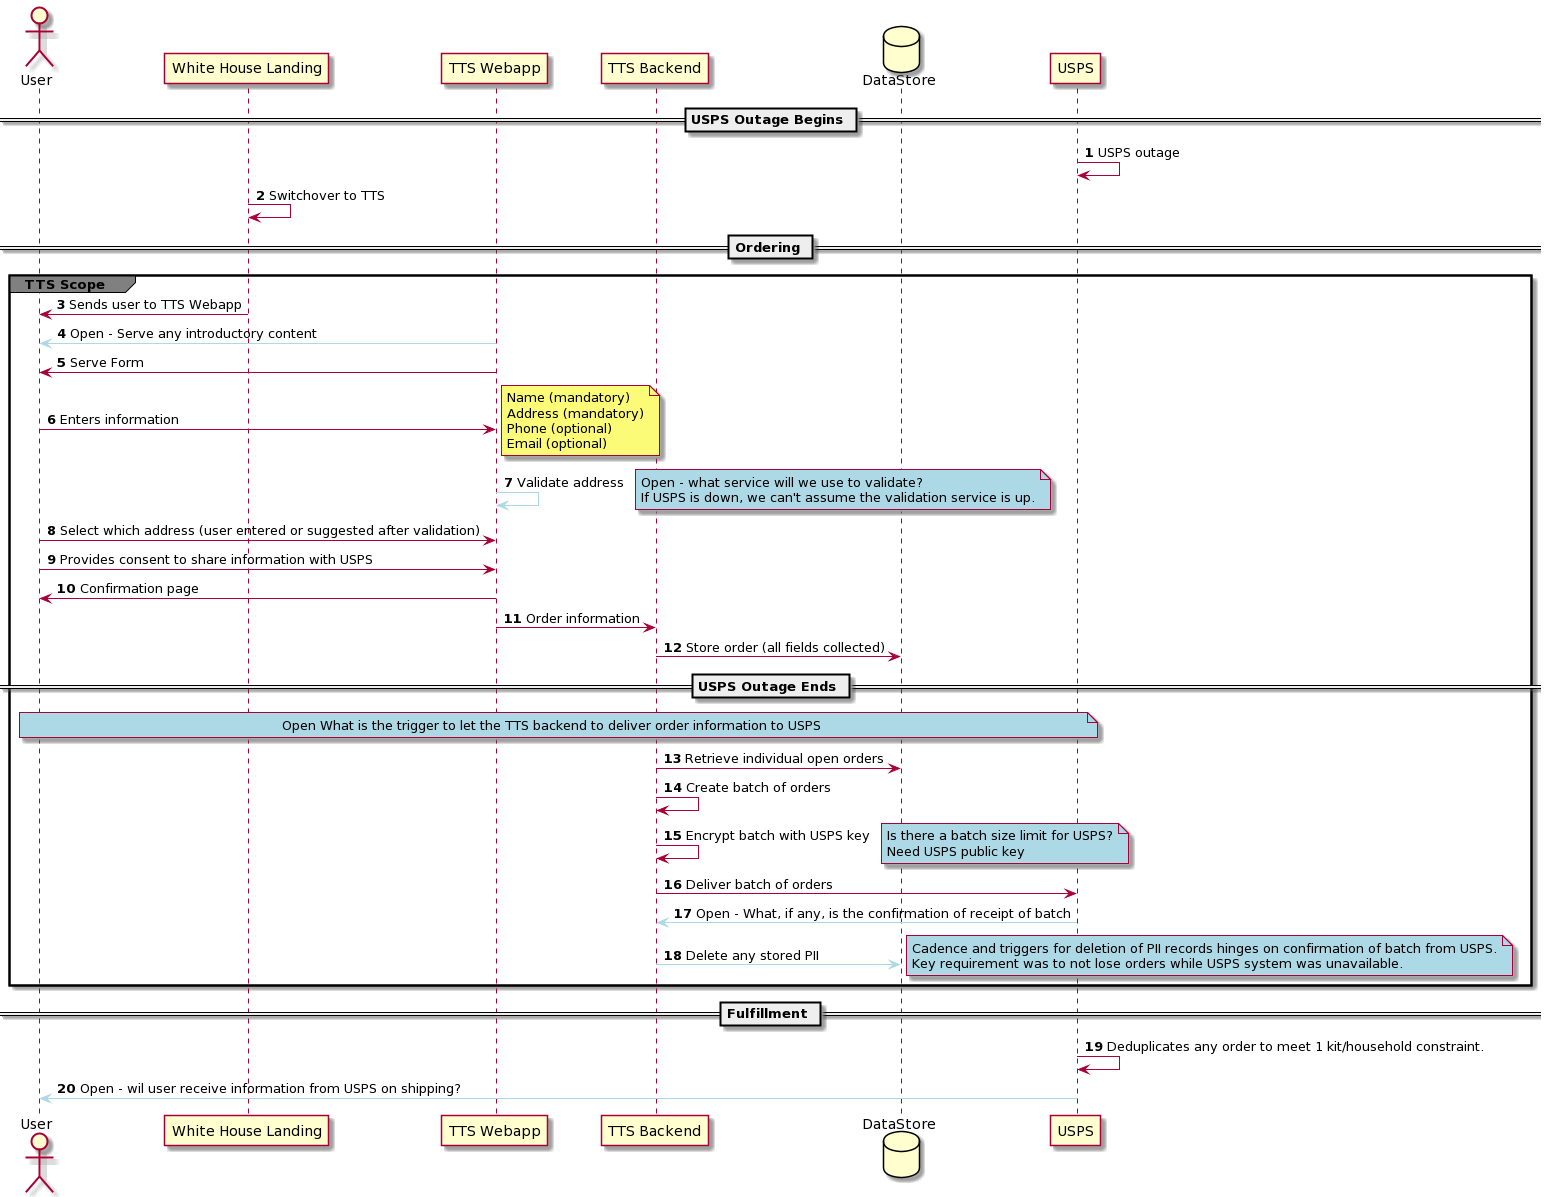

The diagram above was rendered by PlantUML. Its source (embedded in the PNG):
@startuml
Actor User as User
Participant “White House Landing” as WHL
Participant “TTS Webapp” as FE
Participant “TTS Backend” as BE
Database “DataStore” as DB
Participant “USPS” as USPS

autonumber 
== USPS Outage Begins ==

USPS -> USPS : USPS outage
WHL -> WHL : Switchover to TTS

== Ordering ==

group#grey TTS Scope
WHL -> User : Sends user to TTS Webapp
FE -[#ADD8E6]> User : Open - Serve any introductory content 
FE -> User : Serve Form
User -> FE : Enters information
note right
Name (mandatory)
Address (mandatory)
Phone (optional)
Email (optional)
end note
FE -[#ADD8E6]> FE: Validate address 
Note right #ADD8E6
Open - what service will we use to validate? 
If USPS is down, we can't assume the validation service is up.
end note
User -> FE : Select which address (user entered or suggested after validation)
User -> FE : Provides consent to share information with USPS
FE -> User : Confirmation page
FE -> BE : Order information 
BE -> DB : Store order (all fields collected)

== USPS Outage Ends ==

note across #ADD8E6: Open What is the trigger to let the TTS backend to deliver order information to USPS

BE -> DB : Retrieve individual open orders
BE -> BE : Create batch of orders
BE -> BE : Encrypt batch with USPS key
Note right #ADD8E6
Is there a batch size limit for USPS?
Need USPS public key
End note
BE -> USPS : Deliver batch of orders
USPS -[#ADD8E6]> BE : Open - What, if any, is the confirmation of receipt of batch
BE -[#ADD8E6]> DB : Delete any stored PII
Note right #ADD8E6
Cadence and triggers for deletion of PII records hinges on confirmation of batch from USPS.
Key requirement was to not lose orders while USPS system was unavailable.
end note
end

== Fulfillment ==

USPS -> USPS : Deduplicates any order to meet 1 kit/household constraint.
USPS -[#ADD8E6]> User : Open - wil user receive information from USPS on shipping?
@enduml